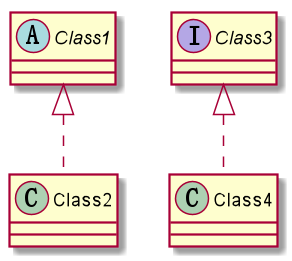

The diagram above was rendered by PlantUML. Its source (embedded in the PNG):
@startuml
abstract Class1
interface Class3

Class1 <|.. Class2
Class3 <|.. Class4
@enduml